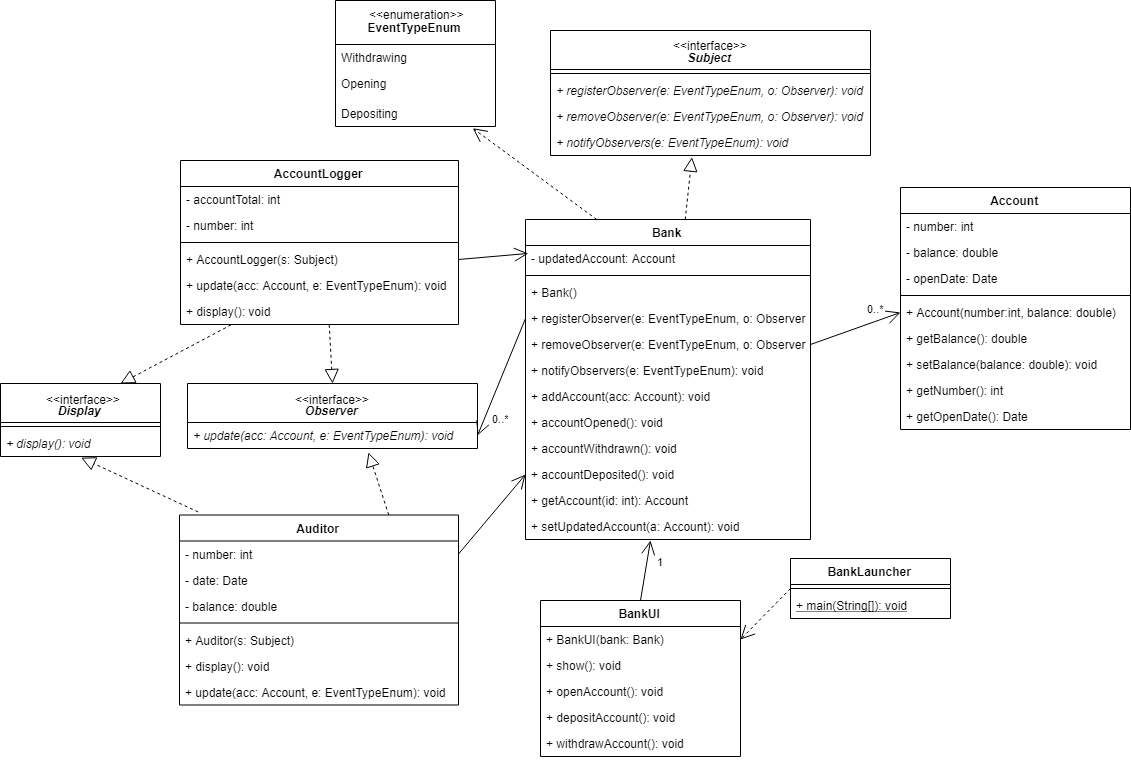

The diagram above was exported from draw.io. Its source (the exported page's mxGraphModel, read from the mxfile embedded in the PNG):
<mxGraphModel dx="2493" dy="2293" grid="1" gridSize="10" guides="1" tooltips="1" connect="1" arrows="1" fold="1" page="1" pageScale="1" pageWidth="850" pageHeight="1400" math="0" shadow="0">
  <root>
    <mxCell id="0" />
    <mxCell id="1" parent="0" />
    <mxCell id="2" value="Account" style="swimlane;fontStyle=1;align=center;verticalAlign=top;childLayout=stackLayout;horizontal=1;startSize=26;horizontalStack=0;resizeParent=1;resizeParentMax=0;resizeLast=0;collapsible=1;marginBottom=0;" vertex="1" parent="1">
      <mxGeometry x="680" y="17" width="230" height="242" as="geometry" />
    </mxCell>
    <mxCell id="3" value="- number: int" style="text;strokeColor=none;fillColor=none;align=left;verticalAlign=top;spacingLeft=4;spacingRight=4;overflow=hidden;rotatable=0;points=[[0,0.5],[1,0.5]];portConstraint=eastwest;" vertex="1" parent="2">
      <mxGeometry y="26" width="230" height="26" as="geometry" />
    </mxCell>
    <mxCell id="4" value="- balance: double" style="text;strokeColor=none;fillColor=none;align=left;verticalAlign=top;spacingLeft=4;spacingRight=4;overflow=hidden;rotatable=0;points=[[0,0.5],[1,0.5]];portConstraint=eastwest;" vertex="1" parent="2">
      <mxGeometry y="52" width="230" height="26" as="geometry" />
    </mxCell>
    <mxCell id="5" value="- openDate: Date" style="text;strokeColor=none;fillColor=none;align=left;verticalAlign=top;spacingLeft=4;spacingRight=4;overflow=hidden;rotatable=0;points=[[0,0.5],[1,0.5]];portConstraint=eastwest;" vertex="1" parent="2">
      <mxGeometry y="78" width="230" height="26" as="geometry" />
    </mxCell>
    <mxCell id="6" value="" style="line;strokeWidth=1;fillColor=none;align=left;verticalAlign=middle;spacingTop=-1;spacingLeft=3;spacingRight=3;rotatable=0;labelPosition=right;points=[];portConstraint=eastwest;" vertex="1" parent="2">
      <mxGeometry y="104" width="230" height="8" as="geometry" />
    </mxCell>
    <mxCell id="7" value="+ Account(number:int, balance: double)" style="text;strokeColor=none;fillColor=none;align=left;verticalAlign=top;spacingLeft=4;spacingRight=4;overflow=hidden;rotatable=0;points=[[0,0.5],[1,0.5]];portConstraint=eastwest;" vertex="1" parent="2">
      <mxGeometry y="112" width="230" height="26" as="geometry" />
    </mxCell>
    <mxCell id="8" value="+ getBalance(): double" style="text;strokeColor=none;fillColor=none;align=left;verticalAlign=top;spacingLeft=4;spacingRight=4;overflow=hidden;rotatable=0;points=[[0,0.5],[1,0.5]];portConstraint=eastwest;fontStyle=0" vertex="1" parent="2">
      <mxGeometry y="138" width="230" height="26" as="geometry" />
    </mxCell>
    <mxCell id="9" value="+ setBalance(balance: double): void" style="text;strokeColor=none;fillColor=none;align=left;verticalAlign=top;spacingLeft=4;spacingRight=4;overflow=hidden;rotatable=0;points=[[0,0.5],[1,0.5]];portConstraint=eastwest;fontStyle=0" vertex="1" parent="2">
      <mxGeometry y="164" width="230" height="26" as="geometry" />
    </mxCell>
    <mxCell id="10" value="+ getNumber(): int" style="text;strokeColor=none;fillColor=none;align=left;verticalAlign=top;spacingLeft=4;spacingRight=4;overflow=hidden;rotatable=0;points=[[0,0.5],[1,0.5]];portConstraint=eastwest;fontStyle=0" vertex="1" parent="2">
      <mxGeometry y="190" width="230" height="26" as="geometry" />
    </mxCell>
    <mxCell id="11" value="+ getOpenDate(): Date" style="text;strokeColor=none;fillColor=none;align=left;verticalAlign=top;spacingLeft=4;spacingRight=4;overflow=hidden;rotatable=0;points=[[0,0.5],[1,0.5]];portConstraint=eastwest;fontStyle=0" vertex="1" parent="2">
      <mxGeometry y="216" width="230" height="26" as="geometry" />
    </mxCell>
    <mxCell id="12" value="Bank" style="swimlane;fontStyle=1;align=center;verticalAlign=top;childLayout=stackLayout;horizontal=1;startSize=26;horizontalStack=0;resizeParent=1;resizeParentMax=0;resizeLast=0;collapsible=1;marginBottom=0;" vertex="1" parent="1">
      <mxGeometry x="305" y="49" width="285" height="320" as="geometry" />
    </mxCell>
    <mxCell id="13" value="- updatedAccount: Account" style="text;strokeColor=none;fillColor=none;align=left;verticalAlign=top;spacingLeft=4;spacingRight=4;overflow=hidden;rotatable=0;points=[[0,0.5],[1,0.5]];portConstraint=eastwest;fontStyle=0;labelBorderColor=none;" vertex="1" parent="12">
      <mxGeometry y="26" width="285" height="26" as="geometry" />
    </mxCell>
    <mxCell id="14" value="" style="line;strokeWidth=1;fillColor=none;align=left;verticalAlign=middle;spacingTop=-1;spacingLeft=3;spacingRight=3;rotatable=0;labelPosition=right;points=[];portConstraint=eastwest;" vertex="1" parent="12">
      <mxGeometry y="52" width="285" height="8" as="geometry" />
    </mxCell>
    <mxCell id="15" value="+ Bank()" style="text;strokeColor=none;fillColor=none;align=left;verticalAlign=top;spacingLeft=4;spacingRight=4;overflow=hidden;rotatable=0;points=[[0,0.5],[1,0.5]];portConstraint=eastwest;fontStyle=0" vertex="1" parent="12">
      <mxGeometry y="60" width="285" height="26" as="geometry" />
    </mxCell>
    <mxCell id="16" value="+ registerObserver(e: EventTypeEnum, o: Observer): void" style="text;strokeColor=none;fillColor=none;align=left;verticalAlign=top;spacingLeft=4;spacingRight=4;overflow=hidden;rotatable=0;points=[[0,0.5],[1,0.5]];portConstraint=eastwest;fontStyle=0" vertex="1" parent="12">
      <mxGeometry y="86" width="285" height="26" as="geometry" />
    </mxCell>
    <mxCell id="17" value="+ removeObserver(e: EventTypeEnum, o: Observer): void" style="text;strokeColor=none;fillColor=none;align=left;verticalAlign=top;spacingLeft=4;spacingRight=4;overflow=hidden;rotatable=0;points=[[0,0.5],[1,0.5]];portConstraint=eastwest;fontStyle=0" vertex="1" parent="12">
      <mxGeometry y="112" width="285" height="26" as="geometry" />
    </mxCell>
    <mxCell id="18" value="+ notifyObservers(e: EventTypeEnum): void" style="text;strokeColor=none;fillColor=none;align=left;verticalAlign=top;spacingLeft=4;spacingRight=4;overflow=hidden;rotatable=0;points=[[0,0.5],[1,0.5]];portConstraint=eastwest;fontStyle=0" vertex="1" parent="12">
      <mxGeometry y="138" width="285" height="26" as="geometry" />
    </mxCell>
    <mxCell id="19" value="+ addAccount(acc: Account): void" style="text;strokeColor=none;fillColor=none;align=left;verticalAlign=top;spacingLeft=4;spacingRight=4;overflow=hidden;rotatable=0;points=[[0,0.5],[1,0.5]];portConstraint=eastwest;fontStyle=0" vertex="1" parent="12">
      <mxGeometry y="164" width="285" height="26" as="geometry" />
    </mxCell>
    <mxCell id="20" value="+ accountOpened(): void" style="text;strokeColor=none;fillColor=none;align=left;verticalAlign=top;spacingLeft=4;spacingRight=4;overflow=hidden;rotatable=0;points=[[0,0.5],[1,0.5]];portConstraint=eastwest;fontStyle=0" vertex="1" parent="12">
      <mxGeometry y="190" width="285" height="26" as="geometry" />
    </mxCell>
    <mxCell id="21" value="+ accountWithdrawn(): void" style="text;strokeColor=none;fillColor=none;align=left;verticalAlign=top;spacingLeft=4;spacingRight=4;overflow=hidden;rotatable=0;points=[[0,0.5],[1,0.5]];portConstraint=eastwest;fontStyle=0" vertex="1" parent="12">
      <mxGeometry y="216" width="285" height="26" as="geometry" />
    </mxCell>
    <mxCell id="22" value="+ accountDeposited(): void" style="text;strokeColor=none;fillColor=none;align=left;verticalAlign=top;spacingLeft=4;spacingRight=4;overflow=hidden;rotatable=0;points=[[0,0.5],[1,0.5]];portConstraint=eastwest;fontStyle=0" vertex="1" parent="12">
      <mxGeometry y="242" width="285" height="26" as="geometry" />
    </mxCell>
    <mxCell id="23" value="+ getAccount(id: int): Account" style="text;strokeColor=none;fillColor=none;align=left;verticalAlign=top;spacingLeft=4;spacingRight=4;overflow=hidden;rotatable=0;points=[[0,0.5],[1,0.5]];portConstraint=eastwest;fontStyle=0" vertex="1" parent="12">
      <mxGeometry y="268" width="285" height="26" as="geometry" />
    </mxCell>
    <mxCell id="24" value="+ setUpdatedAccount(a: Account): void" style="text;strokeColor=none;fillColor=none;align=left;verticalAlign=top;spacingLeft=4;spacingRight=4;overflow=hidden;rotatable=0;points=[[0,0.5],[1,0.5]];portConstraint=eastwest;fontStyle=0" vertex="1" parent="12">
      <mxGeometry y="294" width="285" height="26" as="geometry" />
    </mxCell>
    <mxCell id="25" value="BankLauncher" style="swimlane;fontStyle=1;align=center;verticalAlign=top;childLayout=stackLayout;horizontal=1;startSize=26;horizontalStack=0;resizeParent=1;resizeParentMax=0;resizeLast=0;collapsible=1;marginBottom=0;" vertex="1" parent="1">
      <mxGeometry x="570" y="388" width="160" height="60" as="geometry" />
    </mxCell>
    <mxCell id="26" value="" style="line;strokeWidth=1;fillColor=none;align=left;verticalAlign=middle;spacingTop=-1;spacingLeft=3;spacingRight=3;rotatable=0;labelPosition=right;points=[];portConstraint=eastwest;" vertex="1" parent="25">
      <mxGeometry y="26" width="160" height="8" as="geometry" />
    </mxCell>
    <mxCell id="27" value="+ main(String[]): void" style="text;strokeColor=none;fillColor=none;align=left;verticalAlign=top;spacingLeft=4;spacingRight=4;overflow=hidden;rotatable=0;points=[[0,0.5],[1,0.5]];portConstraint=eastwest;fontStyle=4" vertex="1" parent="25">
      <mxGeometry y="34" width="160" height="26" as="geometry" />
    </mxCell>
    <mxCell id="28" value="&#10;Observer" style="swimlane;fontStyle=3;align=center;verticalAlign=top;childLayout=stackLayout;horizontal=1;startSize=39;horizontalStack=0;resizeParent=1;resizeParentMax=0;resizeLast=0;collapsible=1;marginBottom=0;" vertex="1" parent="1">
      <mxGeometry x="-33" y="213" width="290" height="65" as="geometry" />
    </mxCell>
    <mxCell id="29" value="+ update(acc: Account, e: EventTypeEnum): void" style="text;strokeColor=none;fillColor=none;align=left;verticalAlign=top;spacingLeft=4;spacingRight=4;overflow=hidden;rotatable=0;points=[[0,0.5],[1,0.5]];portConstraint=eastwest;fontStyle=2" vertex="1" parent="28">
      <mxGeometry y="39" width="290" height="26" as="geometry" />
    </mxCell>
    <mxCell id="30" value="&amp;lt;&amp;lt;interface&amp;gt;&amp;gt;" style="text;html=1;resizable=0;points=[];autosize=1;align=left;verticalAlign=top;spacingTop=-4;" vertex="1" parent="1">
      <mxGeometry x="73" y="220" width="90" height="20" as="geometry" />
    </mxCell>
    <mxCell id="31" value="Auditor" style="swimlane;fontStyle=1;align=center;verticalAlign=top;childLayout=stackLayout;horizontal=1;startSize=26;horizontalStack=0;resizeParent=1;resizeParentMax=0;resizeLast=0;collapsible=1;marginBottom=0;" vertex="1" parent="1">
      <mxGeometry x="-41" y="344.5" width="279" height="190" as="geometry" />
    </mxCell>
    <mxCell id="32" value="- number: int" style="text;strokeColor=none;fillColor=none;align=left;verticalAlign=top;spacingLeft=4;spacingRight=4;overflow=hidden;rotatable=0;points=[[0,0.5],[1,0.5]];portConstraint=eastwest;fontStyle=0" vertex="1" parent="31">
      <mxGeometry y="26" width="279" height="26" as="geometry" />
    </mxCell>
    <mxCell id="33" value="- date: Date" style="text;strokeColor=none;fillColor=none;align=left;verticalAlign=top;spacingLeft=4;spacingRight=4;overflow=hidden;rotatable=0;points=[[0,0.5],[1,0.5]];portConstraint=eastwest;fontStyle=0" vertex="1" parent="31">
      <mxGeometry y="52" width="279" height="26" as="geometry" />
    </mxCell>
    <mxCell id="34" value="- balance: double" style="text;strokeColor=none;fillColor=none;align=left;verticalAlign=top;spacingLeft=4;spacingRight=4;overflow=hidden;rotatable=0;points=[[0,0.5],[1,0.5]];portConstraint=eastwest;fontStyle=0" vertex="1" parent="31">
      <mxGeometry y="78" width="279" height="26" as="geometry" />
    </mxCell>
    <mxCell id="35" value="" style="line;strokeWidth=1;fillColor=none;align=left;verticalAlign=middle;spacingTop=-1;spacingLeft=3;spacingRight=3;rotatable=0;labelPosition=right;points=[];portConstraint=eastwest;" vertex="1" parent="31">
      <mxGeometry y="104" width="279" height="8" as="geometry" />
    </mxCell>
    <mxCell id="36" value="+ Auditor(s: Subject)" style="text;strokeColor=none;fillColor=none;align=left;verticalAlign=top;spacingLeft=4;spacingRight=4;overflow=hidden;rotatable=0;points=[[0,0.5],[1,0.5]];portConstraint=eastwest;fontStyle=0" vertex="1" parent="31">
      <mxGeometry y="112" width="279" height="26" as="geometry" />
    </mxCell>
    <mxCell id="37" value="+ display(): void" style="text;strokeColor=none;fillColor=none;align=left;verticalAlign=top;spacingLeft=4;spacingRight=4;overflow=hidden;rotatable=0;points=[[0,0.5],[1,0.5]];portConstraint=eastwest;fontStyle=0" vertex="1" parent="31">
      <mxGeometry y="138" width="279" height="26" as="geometry" />
    </mxCell>
    <mxCell id="38" value="+ update(acc: Account, e: EventTypeEnum): void" style="text;strokeColor=none;fillColor=none;align=left;verticalAlign=top;spacingLeft=4;spacingRight=4;overflow=hidden;rotatable=0;points=[[0,0.5],[1,0.5]];portConstraint=eastwest;fontStyle=0" vertex="1" parent="31">
      <mxGeometry y="164" width="279" height="26" as="geometry" />
    </mxCell>
    <mxCell id="39" value="AccountLogger" style="swimlane;fontStyle=1;align=center;verticalAlign=top;childLayout=stackLayout;horizontal=1;startSize=26;horizontalStack=0;resizeParent=1;resizeParentMax=0;resizeLast=0;collapsible=1;marginBottom=0;" vertex="1" parent="1">
      <mxGeometry x="-40" y="-10" width="278" height="164" as="geometry" />
    </mxCell>
    <mxCell id="40" value="- accountTotal: int" style="text;strokeColor=none;fillColor=none;align=left;verticalAlign=top;spacingLeft=4;spacingRight=4;overflow=hidden;rotatable=0;points=[[0,0.5],[1,0.5]];portConstraint=eastwest;fontStyle=0" vertex="1" parent="39">
      <mxGeometry y="26" width="278" height="26" as="geometry" />
    </mxCell>
    <mxCell id="41" value="- number: int" style="text;strokeColor=none;fillColor=none;align=left;verticalAlign=top;spacingLeft=4;spacingRight=4;overflow=hidden;rotatable=0;points=[[0,0.5],[1,0.5]];portConstraint=eastwest;fontStyle=0" vertex="1" parent="39">
      <mxGeometry y="52" width="278" height="26" as="geometry" />
    </mxCell>
    <mxCell id="42" value="" style="line;strokeWidth=1;fillColor=none;align=left;verticalAlign=middle;spacingTop=-1;spacingLeft=3;spacingRight=3;rotatable=0;labelPosition=right;points=[];portConstraint=eastwest;" vertex="1" parent="39">
      <mxGeometry y="78" width="278" height="8" as="geometry" />
    </mxCell>
    <mxCell id="43" value="+ AccountLogger(s: Subject)" style="text;strokeColor=none;fillColor=none;align=left;verticalAlign=top;spacingLeft=4;spacingRight=4;overflow=hidden;rotatable=0;points=[[0,0.5],[1,0.5]];portConstraint=eastwest;fontStyle=0" vertex="1" parent="39">
      <mxGeometry y="86" width="278" height="26" as="geometry" />
    </mxCell>
    <mxCell id="44" value="+ update(acc: Account, e: EventTypeEnum): void" style="text;strokeColor=none;fillColor=none;align=left;verticalAlign=top;spacingLeft=4;spacingRight=4;overflow=hidden;rotatable=0;points=[[0,0.5],[1,0.5]];portConstraint=eastwest;fontStyle=0" vertex="1" parent="39">
      <mxGeometry y="112" width="278" height="26" as="geometry" />
    </mxCell>
    <mxCell id="45" value="+ display(): void" style="text;strokeColor=none;fillColor=none;align=left;verticalAlign=top;spacingLeft=4;spacingRight=4;overflow=hidden;rotatable=0;points=[[0,0.5],[1,0.5]];portConstraint=eastwest;fontStyle=0" vertex="1" parent="39">
      <mxGeometry y="138" width="278" height="26" as="geometry" />
    </mxCell>
    <mxCell id="46" value="&#10;Display" style="swimlane;fontStyle=3;align=center;verticalAlign=top;childLayout=stackLayout;horizontal=1;startSize=39;horizontalStack=0;resizeParent=1;resizeParentMax=0;resizeLast=0;collapsible=1;marginBottom=0;" vertex="1" parent="1">
      <mxGeometry x="-220" y="213" width="160" height="73" as="geometry" />
    </mxCell>
    <mxCell id="47" value="" style="line;strokeWidth=1;fillColor=none;align=left;verticalAlign=middle;spacingTop=-1;spacingLeft=3;spacingRight=3;rotatable=0;labelPosition=right;points=[];portConstraint=eastwest;" vertex="1" parent="46">
      <mxGeometry y="39" width="160" height="8" as="geometry" />
    </mxCell>
    <mxCell id="48" value="+ display(): void" style="text;strokeColor=none;fillColor=none;align=left;verticalAlign=top;spacingLeft=4;spacingRight=4;overflow=hidden;rotatable=0;points=[[0,0.5],[1,0.5]];portConstraint=eastwest;fontStyle=2" vertex="1" parent="46">
      <mxGeometry y="47" width="160" height="26" as="geometry" />
    </mxCell>
    <mxCell id="49" value="&amp;lt;&amp;lt;interface&amp;gt;&amp;gt;" style="text;html=1;resizable=0;points=[];autosize=1;align=left;verticalAlign=top;spacingTop=-4;" vertex="1" parent="1">
      <mxGeometry x="-176" y="220" width="90" height="20" as="geometry" />
    </mxCell>
    <mxCell id="50" value="" style="endArrow=block;dashed=1;endFill=0;endSize=12;html=1;entryX=0.504;entryY=1.046;entryDx=0;entryDy=0;entryPerimeter=0;exitX=0.067;exitY=-0.016;exitDx=0;exitDy=0;exitPerimeter=0;" edge="1" source="31" target="48" parent="1">
      <mxGeometry width="160" relative="1" as="geometry">
        <mxPoint x="-250" y="140" as="sourcePoint" />
        <mxPoint x="-90" y="140" as="targetPoint" />
      </mxGeometry>
    </mxCell>
    <mxCell id="51" value="" style="endArrow=block;dashed=1;endFill=0;endSize=12;html=1;exitX=0.535;exitY=1.013;exitDx=0;exitDy=0;exitPerimeter=0;entryX=0.5;entryY=0;entryDx=0;entryDy=0;" edge="1" source="45" target="28" parent="1">
      <mxGeometry width="160" relative="1" as="geometry">
        <mxPoint x="99" y="150" as="sourcePoint" />
        <mxPoint x="107" y="210" as="targetPoint" />
      </mxGeometry>
    </mxCell>
    <mxCell id="52" value="" style="endArrow=block;dashed=1;endFill=0;endSize=12;html=1;entryX=0.624;entryY=1.154;entryDx=0;entryDy=0;entryPerimeter=0;exitX=0.75;exitY=0;exitDx=0;exitDy=0;" edge="1" source="31" target="29" parent="1">
      <mxGeometry width="160" relative="1" as="geometry">
        <mxPoint x="-260" y="340" as="sourcePoint" />
        <mxPoint x="-100" y="340" as="targetPoint" />
      </mxGeometry>
    </mxCell>
    <mxCell id="53" value="" style="endArrow=block;dashed=1;endFill=0;endSize=12;html=1;entryX=0.75;entryY=0;entryDx=0;entryDy=0;exitX=0.182;exitY=1.013;exitDx=0;exitDy=0;exitPerimeter=0;" edge="1" source="45" target="46" parent="1">
      <mxGeometry width="160" relative="1" as="geometry">
        <mxPoint x="-260" y="360" as="sourcePoint" />
        <mxPoint x="-100" y="360" as="targetPoint" />
      </mxGeometry>
    </mxCell>
    <mxCell id="54" value="0..*" style="endArrow=open;endFill=1;endSize=12;html=1;exitX=1;exitY=0.5;exitDx=0;exitDy=0;entryX=0;entryY=0.5;entryDx=0;entryDy=0;" edge="1" source="17" target="7" parent="1">
      <mxGeometry x="0.5499" y="12" width="160" relative="1" as="geometry">
        <mxPoint x="542" y="151.5" as="sourcePoint" />
        <mxPoint x="640" y="152" as="targetPoint" />
        <mxPoint as="offset" />
      </mxGeometry>
    </mxCell>
    <mxCell id="55" value="&#10;Subject" style="swimlane;fontStyle=3;align=center;verticalAlign=top;childLayout=stackLayout;horizontal=1;startSize=39;horizontalStack=0;resizeParent=1;resizeParentMax=0;resizeLast=0;collapsible=1;marginBottom=0;" vertex="1" parent="1">
      <mxGeometry x="330" y="-140" width="320" height="125" as="geometry" />
    </mxCell>
    <mxCell id="56" value="" style="line;strokeWidth=1;fillColor=none;align=left;verticalAlign=middle;spacingTop=-1;spacingLeft=3;spacingRight=3;rotatable=0;labelPosition=right;points=[];portConstraint=eastwest;" vertex="1" parent="55">
      <mxGeometry y="39" width="320" height="8" as="geometry" />
    </mxCell>
    <mxCell id="57" value="+ registerObserver(e: EventTypeEnum, o: Observer): void" style="text;strokeColor=none;fillColor=none;align=left;verticalAlign=top;spacingLeft=4;spacingRight=4;overflow=hidden;rotatable=0;points=[[0,0.5],[1,0.5]];portConstraint=eastwest;fontStyle=2" vertex="1" parent="55">
      <mxGeometry y="47" width="320" height="26" as="geometry" />
    </mxCell>
    <mxCell id="58" value="+ removeObserver(e: EventTypeEnum, o: Observer): void" style="text;strokeColor=none;fillColor=none;align=left;verticalAlign=top;spacingLeft=4;spacingRight=4;overflow=hidden;rotatable=0;points=[[0,0.5],[1,0.5]];portConstraint=eastwest;fontStyle=2" vertex="1" parent="55">
      <mxGeometry y="73" width="320" height="26" as="geometry" />
    </mxCell>
    <mxCell id="59" value="+ notifyObservers(e: EventTypeEnum): void" style="text;strokeColor=none;fillColor=none;align=left;verticalAlign=top;spacingLeft=4;spacingRight=4;overflow=hidden;rotatable=0;points=[[0,0.5],[1,0.5]];portConstraint=eastwest;fontStyle=2" vertex="1" parent="55">
      <mxGeometry y="99" width="320" height="26" as="geometry" />
    </mxCell>
    <mxCell id="60" value="&amp;lt;&amp;lt;interface&amp;gt;&amp;gt;" style="text;html=1;resizable=0;points=[];autosize=1;align=left;verticalAlign=top;spacingTop=-4;" vertex="1" parent="1">
      <mxGeometry x="451" y="-134.5" width="90" height="20" as="geometry" />
    </mxCell>
    <mxCell id="61" value="" style="endArrow=block;dashed=1;endFill=0;endSize=12;html=1;entryX=0.442;entryY=1.065;entryDx=0;entryDy=0;entryPerimeter=0;" edge="1" source="12" target="59" parent="1">
      <mxGeometry width="160" relative="1" as="geometry">
        <mxPoint x="240" y="150" as="sourcePoint" />
        <mxPoint x="400" y="150" as="targetPoint" />
      </mxGeometry>
    </mxCell>
    <mxCell id="62" value="0..*" style="endArrow=open;endFill=1;endSize=12;html=1;entryX=1;entryY=0.5;entryDx=0;entryDy=0;exitX=0;exitY=0.5;exitDx=0;exitDy=0;" edge="1" target="29" parent="1">
      <mxGeometry x="0.6425" y="16" width="160" relative="1" as="geometry">
        <mxPoint x="305" y="148" as="sourcePoint" />
        <mxPoint x="210" y="28.25" as="targetPoint" />
        <mxPoint y="-1" as="offset" />
      </mxGeometry>
    </mxCell>
    <mxCell id="63" value="BankUI" style="swimlane;fontStyle=1;align=center;verticalAlign=top;childLayout=stackLayout;horizontal=1;startSize=26;horizontalStack=0;resizeParent=1;resizeParentMax=0;resizeLast=0;collapsible=1;marginBottom=0;" vertex="1" parent="1">
      <mxGeometry x="320" y="430" width="200" height="156" as="geometry" />
    </mxCell>
    <mxCell id="64" value="+ BankUI(bank: Bank)" style="text;strokeColor=none;fillColor=none;align=left;verticalAlign=top;spacingLeft=4;spacingRight=4;overflow=hidden;rotatable=0;points=[[0,0.5],[1,0.5]];portConstraint=eastwest;" vertex="1" parent="63">
      <mxGeometry y="26" width="200" height="26" as="geometry" />
    </mxCell>
    <mxCell id="65" value="+ show(): void" style="text;strokeColor=none;fillColor=none;align=left;verticalAlign=top;spacingLeft=4;spacingRight=4;overflow=hidden;rotatable=0;points=[[0,0.5],[1,0.5]];portConstraint=eastwest;" vertex="1" parent="63">
      <mxGeometry y="52" width="200" height="26" as="geometry" />
    </mxCell>
    <mxCell id="66" value="+ openAccount(): void" style="text;strokeColor=none;fillColor=none;align=left;verticalAlign=top;spacingLeft=4;spacingRight=4;overflow=hidden;rotatable=0;points=[[0,0.5],[1,0.5]];portConstraint=eastwest;fontStyle=0" vertex="1" parent="63">
      <mxGeometry y="78" width="200" height="26" as="geometry" />
    </mxCell>
    <mxCell id="67" value="+ depositAccount(): void" style="text;strokeColor=none;fillColor=none;align=left;verticalAlign=top;spacingLeft=4;spacingRight=4;overflow=hidden;rotatable=0;points=[[0,0.5],[1,0.5]];portConstraint=eastwest;fontStyle=0" vertex="1" parent="63">
      <mxGeometry y="104" width="200" height="26" as="geometry" />
    </mxCell>
    <mxCell id="68" value="+ withdrawAccount(): void" style="text;strokeColor=none;fillColor=none;align=left;verticalAlign=top;spacingLeft=4;spacingRight=4;overflow=hidden;rotatable=0;points=[[0,0.5],[1,0.5]];portConstraint=eastwest;fontStyle=0" vertex="1" parent="63">
      <mxGeometry y="130" width="200" height="26" as="geometry" />
    </mxCell>
    <mxCell id="69" value="" style="endArrow=open;endSize=12;dashed=1;html=1;exitX=0;exitY=0.5;exitDx=0;exitDy=0;entryX=1;entryY=0.5;entryDx=0;entryDy=0;" edge="1" source="25" target="64" parent="1">
      <mxGeometry width="160" relative="1" as="geometry">
        <mxPoint x="400" y="400" as="sourcePoint" />
        <mxPoint x="524" y="380" as="targetPoint" />
      </mxGeometry>
    </mxCell>
    <mxCell id="70" value="1" style="endArrow=open;endFill=1;endSize=12;html=1;exitX=0.5;exitY=0;exitDx=0;exitDy=0;" edge="1" source="63" parent="1">
      <mxGeometry x="0.3659" y="-13" width="160" relative="1" as="geometry">
        <mxPoint x="620" y="305" as="sourcePoint" />
        <mxPoint x="430" y="370" as="targetPoint" />
        <mxPoint as="offset" />
      </mxGeometry>
    </mxCell>
    <mxCell id="71" value="" style="endArrow=open;endFill=1;endSize=12;html=1;exitX=1;exitY=0.5;exitDx=0;exitDy=0;rounded=0;entryX=0;entryY=0.5;entryDx=0;entryDy=0;" edge="1" source="32" target="22" parent="1">
      <mxGeometry width="160" relative="1" as="geometry">
        <mxPoint x="-99.32000000000016" y="376.30200000000013" as="sourcePoint" />
        <mxPoint x="250" y="210" as="targetPoint" />
        <Array as="points" />
      </mxGeometry>
    </mxCell>
    <mxCell id="72" value="" style="endArrow=open;endFill=1;endSize=12;html=1;entryX=0.01;entryY=0.106;entryDx=0;entryDy=0;entryPerimeter=0;exitX=1;exitY=0.5;exitDx=0;exitDy=0;" edge="1" source="43" target="12" parent="1">
      <mxGeometry width="160" relative="1" as="geometry">
        <mxPoint x="190" y="270" as="sourcePoint" />
        <mxPoint x="306.44000000000005" y="162.76800000000003" as="targetPoint" />
      </mxGeometry>
    </mxCell>
    <mxCell id="73" value="&#10;EventTypeEnum" style="swimlane;fontStyle=1;align=center;verticalAlign=top;childLayout=stackLayout;horizontal=1;startSize=44;horizontalStack=0;resizeParent=1;resizeParentMax=0;resizeLast=0;collapsible=1;marginBottom=0;" vertex="1" parent="1">
      <mxGeometry x="115" y="-170" width="160" height="126" as="geometry" />
    </mxCell>
    <mxCell id="74" value="Withdrawing" style="text;strokeColor=none;fillColor=none;align=left;verticalAlign=top;spacingLeft=4;spacingRight=4;overflow=hidden;rotatable=0;points=[[0,0.5],[1,0.5]];portConstraint=eastwest;fontStyle=0" vertex="1" parent="73">
      <mxGeometry y="44" width="160" height="26" as="geometry" />
    </mxCell>
    <mxCell id="75" value="Opening" style="text;strokeColor=none;fillColor=none;align=left;verticalAlign=top;spacingLeft=4;spacingRight=4;overflow=hidden;rotatable=0;points=[[0,0.5],[1,0.5]];portConstraint=eastwest;fontStyle=0" vertex="1" parent="73">
      <mxGeometry y="70" width="160" height="30" as="geometry" />
    </mxCell>
    <mxCell id="76" value="Depositing" style="text;strokeColor=none;fillColor=none;align=left;verticalAlign=top;spacingLeft=4;spacingRight=4;overflow=hidden;rotatable=0;points=[[0,0.5],[1,0.5]];portConstraint=eastwest;fontStyle=0" vertex="1" parent="73">
      <mxGeometry y="100" width="160" height="26" as="geometry" />
    </mxCell>
    <mxCell id="77" value="&amp;lt;&amp;lt;enumeration&amp;gt;&amp;gt;" style="text;html=1;resizable=0;points=[];autosize=1;align=left;verticalAlign=top;spacingTop=-4;" vertex="1" parent="1">
      <mxGeometry x="147" y="-165" width="110" height="20" as="geometry" />
    </mxCell>
    <mxCell id="78" value="" style="endArrow=open;endSize=12;dashed=1;html=1;entryX=0.858;entryY=1.068;entryDx=0;entryDy=0;entryPerimeter=0;exitX=0.25;exitY=0;exitDx=0;exitDy=0;" edge="1" source="12" target="76" parent="1">
      <mxGeometry width="160" relative="1" as="geometry">
        <mxPoint x="-100" y="-60" as="sourcePoint" />
        <mxPoint x="259.32000000000016" y="-70.44000000000005" as="targetPoint" />
      </mxGeometry>
    </mxCell>
  </root>
</mxGraphModel>